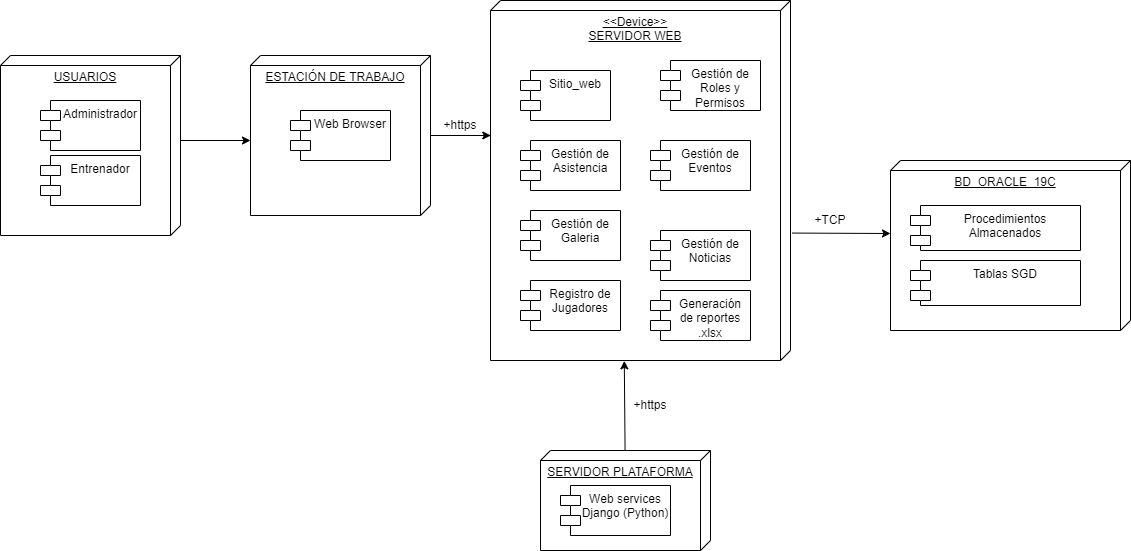

The diagram above was exported from draw.io. Its source (the exported page's mxGraphModel, read from the mxfile embedded in the PNG):
<mxGraphModel dx="1202" dy="688" grid="1" gridSize="10" guides="1" tooltips="1" connect="1" arrows="1" fold="1" page="1" pageScale="1" pageWidth="1920" pageHeight="1200" math="0" shadow="0">
  <root>
    <mxCell id="0" />
    <mxCell id="1" parent="0" />
    <mxCell id="rbY61vPkL4WsuFFgHOBM-98" style="edgeStyle=none;rounded=0;orthogonalLoop=1;jettySize=auto;html=1;entryX=0.375;entryY=0.999;entryDx=0;entryDy=0;entryPerimeter=0;fontSize=12;" edge="1" parent="1" source="rbY61vPkL4WsuFFgHOBM-10" target="rbY61vPkL4WsuFFgHOBM-78">
      <mxGeometry relative="1" as="geometry" />
    </mxCell>
    <mxCell id="rbY61vPkL4WsuFFgHOBM-10" value="ESTACIÓN DE TRABAJO" style="verticalAlign=top;align=center;spacingTop=8;spacingLeft=2;spacingRight=12;shape=cube;size=10;direction=south;fontStyle=4;html=1;whiteSpace=wrap;" vertex="1" parent="1">
      <mxGeometry x="320" y="95" width="180" height="160" as="geometry" />
    </mxCell>
    <mxCell id="rbY61vPkL4WsuFFgHOBM-9" value="BD_ORACLE_19C" style="verticalAlign=top;align=center;spacingTop=8;spacingLeft=2;spacingRight=12;shape=cube;size=10;direction=south;fontStyle=4;html=1;whiteSpace=wrap;" vertex="1" parent="1">
      <mxGeometry x="960" y="200" width="240" height="170" as="geometry" />
    </mxCell>
    <mxCell id="rbY61vPkL4WsuFFgHOBM-97" style="rounded=0;orthogonalLoop=1;jettySize=auto;html=1;exitX=0;exitY=0;exitDx=85;exitDy=0;exitPerimeter=0;entryX=0;entryY=0;entryDx=85;entryDy=180;entryPerimeter=0;fontSize=12;" edge="1" parent="1" source="c6Z__k8CiftNavwURJiU-1" target="rbY61vPkL4WsuFFgHOBM-10">
      <mxGeometry relative="1" as="geometry" />
    </mxCell>
    <mxCell id="c6Z__k8CiftNavwURJiU-1" value="USUARIOS" style="verticalAlign=top;align=center;spacingTop=8;spacingLeft=2;spacingRight=12;shape=cube;size=10;direction=south;fontStyle=4;html=1;whiteSpace=wrap;" parent="1" vertex="1">
      <mxGeometry x="70" y="95" width="180" height="180" as="geometry" />
    </mxCell>
    <mxCell id="c6Z__k8CiftNavwURJiU-10" value="Procedimientos Almacenados" style="shape=module;align=left;spacingLeft=20;align=center;verticalAlign=top;whiteSpace=wrap;html=1;" parent="1" vertex="1">
      <mxGeometry x="980" y="245" width="170" height="45" as="geometry" />
    </mxCell>
    <mxCell id="rbY61vPkL4WsuFFgHOBM-11" value="Web Browser" style="shape=module;align=left;spacingLeft=20;align=center;verticalAlign=top;whiteSpace=wrap;html=1;" vertex="1" parent="1">
      <mxGeometry x="360" y="150" width="100" height="50" as="geometry" />
    </mxCell>
    <mxCell id="rbY61vPkL4WsuFFgHOBM-65" value="Tablas SGD" style="shape=module;align=left;spacingLeft=20;align=center;verticalAlign=top;whiteSpace=wrap;html=1;" vertex="1" parent="1">
      <mxGeometry x="980" y="300" width="170" height="45" as="geometry" />
    </mxCell>
    <mxCell id="rbY61vPkL4WsuFFgHOBM-71" value="Administrador" style="shape=module;align=left;spacingLeft=20;align=center;verticalAlign=top;whiteSpace=wrap;html=1;" vertex="1" parent="1">
      <mxGeometry x="110" y="140" width="100" height="50" as="geometry" />
    </mxCell>
    <mxCell id="rbY61vPkL4WsuFFgHOBM-102" style="edgeStyle=none;rounded=0;orthogonalLoop=1;jettySize=auto;html=1;entryX=1.001;entryY=0.554;entryDx=0;entryDy=0;entryPerimeter=0;fontSize=12;" edge="1" parent="1" source="rbY61vPkL4WsuFFgHOBM-77" target="rbY61vPkL4WsuFFgHOBM-78">
      <mxGeometry relative="1" as="geometry" />
    </mxCell>
    <mxCell id="rbY61vPkL4WsuFFgHOBM-77" value="SERVIDOR PLATAFORMA" style="verticalAlign=top;align=center;spacingTop=8;spacingLeft=2;spacingRight=12;shape=cube;size=10;direction=south;fontStyle=4;html=1;whiteSpace=wrap;" vertex="1" parent="1">
      <mxGeometry x="610" y="490" width="170" height="100" as="geometry" />
    </mxCell>
    <mxCell id="rbY61vPkL4WsuFFgHOBM-100" style="edgeStyle=none;rounded=0;orthogonalLoop=1;jettySize=auto;html=1;fontSize=12;exitX=0.646;exitY=-0.005;exitDx=0;exitDy=0;exitPerimeter=0;" edge="1" parent="1" source="rbY61vPkL4WsuFFgHOBM-78">
      <mxGeometry relative="1" as="geometry">
        <mxPoint x="960" y="273" as="targetPoint" />
      </mxGeometry>
    </mxCell>
    <mxCell id="rbY61vPkL4WsuFFgHOBM-78" value="&amp;lt;&amp;lt;Device&amp;gt;&amp;gt;&lt;br&gt;SERVIDOR WEB" style="verticalAlign=top;align=center;spacingTop=8;spacingLeft=2;spacingRight=12;shape=cube;size=10;direction=south;fontStyle=4;html=1;whiteSpace=wrap;" vertex="1" parent="1">
      <mxGeometry x="560" y="40" width="300" height="360" as="geometry" />
    </mxCell>
    <mxCell id="rbY61vPkL4WsuFFgHOBM-80" value="Web services&lt;br&gt;Django (Python)" style="shape=module;align=left;spacingLeft=20;align=center;verticalAlign=top;whiteSpace=wrap;html=1;" vertex="1" parent="1">
      <mxGeometry x="630" y="525" width="110" height="50" as="geometry" />
    </mxCell>
    <mxCell id="rbY61vPkL4WsuFFgHOBM-81" value="Gestión de Asistencia" style="shape=module;align=left;spacingLeft=20;align=center;verticalAlign=top;whiteSpace=wrap;html=1;" vertex="1" parent="1">
      <mxGeometry x="590" y="180" width="100" height="50" as="geometry" />
    </mxCell>
    <mxCell id="rbY61vPkL4WsuFFgHOBM-82" value="Gestión de Eventos" style="shape=module;align=left;spacingLeft=20;align=center;verticalAlign=top;whiteSpace=wrap;html=1;" vertex="1" parent="1">
      <mxGeometry x="720" y="180" width="100" height="50" as="geometry" />
    </mxCell>
    <mxCell id="rbY61vPkL4WsuFFgHOBM-83" value="Gestión de Noticias" style="shape=module;align=left;spacingLeft=20;align=center;verticalAlign=top;whiteSpace=wrap;html=1;" vertex="1" parent="1">
      <mxGeometry x="720" y="270" width="100" height="50" as="geometry" />
    </mxCell>
    <mxCell id="rbY61vPkL4WsuFFgHOBM-84" value="Gestión de Galeria" style="shape=module;align=left;spacingLeft=20;align=center;verticalAlign=top;whiteSpace=wrap;html=1;" vertex="1" parent="1">
      <mxGeometry x="590" y="250" width="100" height="50" as="geometry" />
    </mxCell>
    <mxCell id="rbY61vPkL4WsuFFgHOBM-85" value="Gestión de Roles y Permisos" style="shape=module;align=left;spacingLeft=20;align=center;verticalAlign=top;whiteSpace=wrap;html=1;" vertex="1" parent="1">
      <mxGeometry x="730" y="100" width="100" height="50" as="geometry" />
    </mxCell>
    <mxCell id="rbY61vPkL4WsuFFgHOBM-86" value="Sitio_web" style="shape=module;align=left;spacingLeft=20;align=center;verticalAlign=top;whiteSpace=wrap;html=1;" vertex="1" parent="1">
      <mxGeometry x="590" y="110" width="90" height="50" as="geometry" />
    </mxCell>
    <mxCell id="rbY61vPkL4WsuFFgHOBM-90" style="edgeStyle=none;shape=link;rounded=0;orthogonalLoop=1;jettySize=auto;html=1;entryX=0;entryY=0;entryDx=0;entryDy=85;entryPerimeter=0;" edge="1" parent="1">
      <mxGeometry relative="1" as="geometry">
        <mxPoint x="715" y="450" as="sourcePoint" />
        <mxPoint x="715" y="450" as="targetPoint" />
      </mxGeometry>
    </mxCell>
    <mxCell id="rbY61vPkL4WsuFFgHOBM-91" value="Registro de Jugadores" style="shape=module;align=left;spacingLeft=20;align=center;verticalAlign=top;whiteSpace=wrap;html=1;" vertex="1" parent="1">
      <mxGeometry x="590" y="320" width="100" height="50" as="geometry" />
    </mxCell>
    <mxCell id="rbY61vPkL4WsuFFgHOBM-92" value="&lt;span style=&quot;text-align: left;&quot;&gt;&lt;font style=&quot;font-size: 12px;&quot;&gt;Generación de reportes .xlsx&lt;/font&gt;&lt;/span&gt;" style="shape=module;align=left;spacingLeft=20;align=center;verticalAlign=top;whiteSpace=wrap;html=1;" vertex="1" parent="1">
      <mxGeometry x="720" y="330" width="100" height="50" as="geometry" />
    </mxCell>
    <mxCell id="rbY61vPkL4WsuFFgHOBM-94" value="Entrenador" style="shape=module;align=left;spacingLeft=20;align=center;verticalAlign=top;whiteSpace=wrap;html=1;" vertex="1" parent="1">
      <mxGeometry x="110" y="195" width="100" height="50" as="geometry" />
    </mxCell>
    <mxCell id="rbY61vPkL4WsuFFgHOBM-99" value="+https" style="text;html=1;strokeColor=none;fillColor=none;align=center;verticalAlign=middle;whiteSpace=wrap;rounded=0;fontSize=12;" vertex="1" parent="1">
      <mxGeometry x="500" y="150" width="60" height="30" as="geometry" />
    </mxCell>
    <mxCell id="rbY61vPkL4WsuFFgHOBM-101" value="+TCP" style="text;html=1;strokeColor=none;fillColor=none;align=center;verticalAlign=middle;whiteSpace=wrap;rounded=0;fontSize=12;" vertex="1" parent="1">
      <mxGeometry x="870" y="245" width="60" height="30" as="geometry" />
    </mxCell>
    <mxCell id="rbY61vPkL4WsuFFgHOBM-103" value="+https" style="text;html=1;strokeColor=none;fillColor=none;align=center;verticalAlign=middle;whiteSpace=wrap;rounded=0;fontSize=12;" vertex="1" parent="1">
      <mxGeometry x="690" y="430" width="60" height="30" as="geometry" />
    </mxCell>
  </root>
</mxGraphModel>